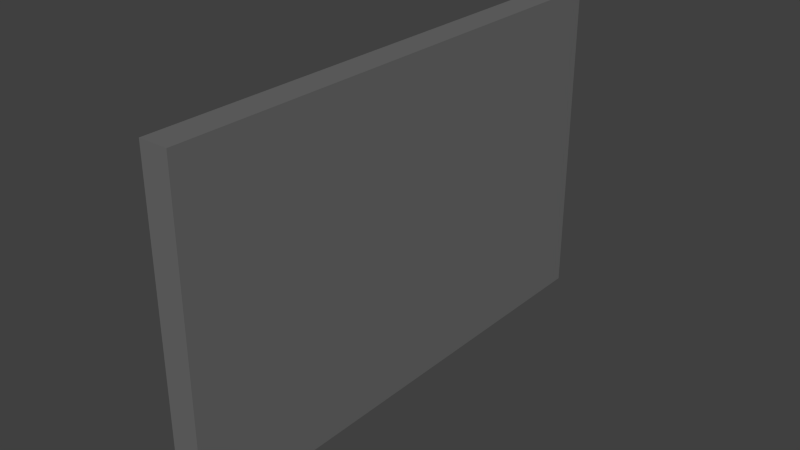 # Source: CashRegister.blend  (saved by Blender 2.72.0; exported with 4.5.12 LTS)
import bpy
from mathutils import Matrix  # noqa: F401  (used for matrix-valued properties, if any)

bpy.ops.wm.read_factory_settings(use_empty=True)
scene = bpy.context.scene
scene.name = 'Scene'

# ---- collections
col_collection_1 = bpy.data.collections.new('Collection 1'); scene.collection.children.link(col_collection_1)

# ---- materials (node trees are filled in below, after node groups)
mat_cashregister = bpy.data.materials.new('CashRegister')
mat_cashregister.alpha_threshold = 0.0
mat_cashregister.use_transparent_shadow = False
mat_cashregister.diffuse_color = (0.1481, 0.1481, 0.1481, 1.0)
mat_cashregister.roughness = 0.5
mat_cashregister.specular_intensity = 0.0

# ---- material node trees

# ---- world
world_world = bpy.data.worlds.new('World'); scene.world = world_world
world_world.color = (0.05088, 0.05088, 0.05088)
world_world.use_sun_shadow = False
world_world.sun_shadow_jitter_overblur = 0.0
world_world.cycles.sampling_method = 'MANUAL'
world_world.cycles.sample_map_resolution = 256

# ---- meshes
me_cube_004 = bpy.data.meshes.new('Cube.004')
me_cube_004.from_pydata([(0.02, -0.2275, -0.36), (0.02, -0.2275, 0.36), (-0.02, -0.2275, 0.36), (-0.02, -0.2275, -0.36), (0.02, 0.2275, -0.36), (0.02, 0.2275, 0.36), (-0.02, 0.2275, 0.36), (-0.02, 0.2275, -0.36)], [], [(5, 6, 2, 1), (7, 4, 0, 3), (7, 6, 5, 4), (2, 6, 7, 3), (2, 3, 0, 1), (0, 4, 5, 1)])
_uv = me_cube_004.uv_layers.new(name='UVMap')
_uv.uv.foreach_set('vector', [0.9396, 0.7922, 0.9846, 0.847, 0.5222, 0.7898, 0.5566, 0.7574, 0.9846, 0.2002, 0.9502, 0.2326, 0.5672, 0.1978, 0.5222, 0.143, 0.9846, 0.2002, 0.9846, 0.847, 0.9396, 0.7922, 0.9502, 0.2326, -0.01, 1.01, -0.01, 0.49, 0.508, 0.49, 0.5108, 1.01, 0.5222, 0.7898, 0.5222, 0.143, 0.5672, 0.1978, 0.5566, 0.7574, 0.5672, 0.1978, 0.9502, 0.2326, 0.9396, 0.7922, 0.5566, 0.7574])
me_cube_004.materials.append(mat_cashregister)
me_cube_004.use_remesh_preserve_volume = False
me_cube_004.use_remesh_preserve_attributes = False
me_cube_004.use_mirror_vertex_groups = False
me_cube_004.update()

# ---- objects
ob_cashregister = bpy.data.objects.new('CashRegister', me_cube_004)

# ---- transforms, parenting, visibility, modifiers, constraints
ob_cashregister.location = (0.0, 0.0, 0.0)
ob_cashregister.rotation_euler = (1.571, -0.0, -3.142)
ob_cashregister.lineart.crease_threshold = 0.0

# ---- collection membership
col_collection_1.objects.link(ob_cashregister)

# ---- scene / render settings (as saved in the file)
scene.frame_start = 1; scene.frame_end = 250; scene.frame_set(4)
scene.render.engine = 'BLENDER_EEVEE_NEXT'
scene.render.resolution_percentage = 50
scene.render.dither_intensity = 0.0
scene.cycles.use_denoising = False
scene.cycles.samples = 10
scene.cycles.sampling_pattern = 'TABULATED_SOBOL'
scene.cycles.light_sampling_threshold = 0.0
scene.cycles.use_adaptive_sampling = False
scene.cycles.use_light_tree = False
scene.cycles.blur_glossy = 0.0
scene.cycles.pixel_filter_type = 'GAUSSIAN'
scene.cycles.sample_clamp_indirect = 0.0
scene.view_settings.view_transform = 'Standard'
bpy.context.view_layer.update()

# ---- added for rendering (the .blend has no active camera and no usable light): camera, sun
cam_auto = bpy.data.cameras.new('AutoCamera')
cam_auto.lens = 50.0
cam_auto.sensor_width = 36.0
cam_auto.clip_end = 1000.0
ob_auto_camera = bpy.data.objects.new('AutoCamera', cam_auto)
scene.collection.objects.link(ob_auto_camera)
ob_auto_camera.location = (0.788903, -0.946684, 0.631122)
ob_auto_camera.rotation_euler = (1.09748, -7.21219e-08, 0.694738)
scene.camera = ob_auto_camera
light_auto_sun = bpy.data.lights.new('AutoSun', 'SUN')
light_auto_sun.energy = 3.0
light_auto_sun.angle = 0.0523599
ob_auto_sun = bpy.data.objects.new('AutoSun', light_auto_sun)
scene.collection.objects.link(ob_auto_sun)
ob_auto_sun.rotation_euler = (0.872665, 0.174533, 0.523599)
bpy.context.view_layer.update()
